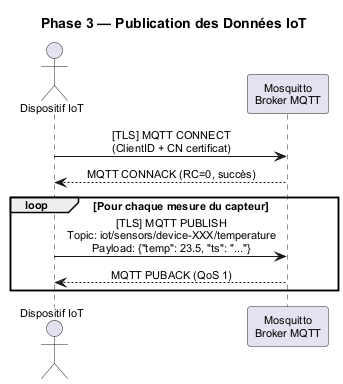

The diagram above was rendered by PlantUML. Its source (embedded in the PNG):
@startuml diag-flux-phase3

skinparam backgroundColor #FFFFFF
skinparam defaultFontName Arial
skinparam defaultFontSize 11
skinparam sequenceMessageAlign center
skinparam shadowing false

title Phase 3 — Publication des Données IoT

actor "Dispositif IoT" as DEV
participant "Mosquitto\nBroker MQTT" as BROKER

DEV -> BROKER : [TLS] MQTT CONNECT\n(ClientID + CN certificat)
BROKER --> DEV : MQTT CONNACK (RC=0, succès)

loop Pour chaque mesure du capteur
  DEV -> BROKER : [TLS] MQTT PUBLISH\nTopic: iot/sensors/device-XXX/temperature\nPayload: {"temp": 23.5, "ts": "..."}
  BROKER --> DEV : MQTT PUBACK (QoS 1)
end

@enduml